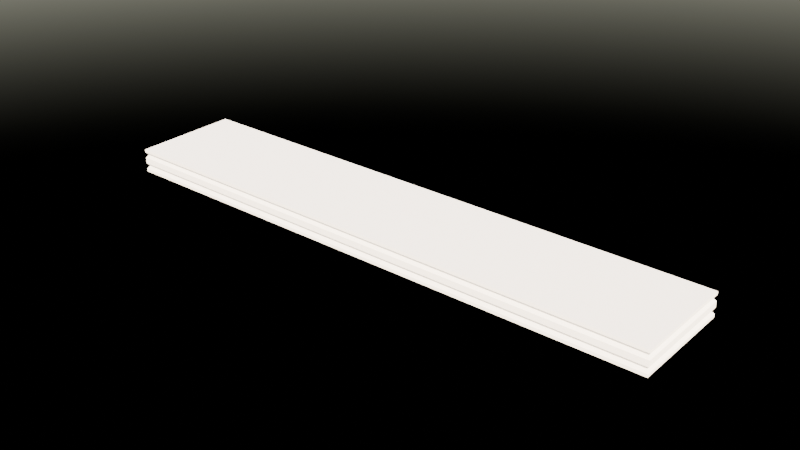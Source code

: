 # Source: P3.blend  (saved by Blender 4.0.36; exported with 4.5.12 LTS)
import bpy
from mathutils import Matrix  # noqa: F401  (used for matrix-valued properties, if any)

bpy.ops.wm.read_factory_settings(use_empty=True)
scene = bpy.context.scene
scene.name = 'Scene'

# ---- collections
col_ifcproject_my_project = bpy.data.collections.new('IfcProject/My Project'); scene.collection.children.link(col_ifcproject_my_project)
col_ifcsite_my_site = bpy.data.collections.new('IfcSite/My Site'); col_ifcproject_my_project.children.link(col_ifcsite_my_site)
col_ifcbuilding_my_building = bpy.data.collections.new('IfcBuilding/My Building'); col_ifcsite_my_site.children.link(col_ifcbuilding_my_building)
col_ifcbuildingstorey_my_storey = bpy.data.collections.new('IfcBuildingStorey/My Storey'); col_ifcbuilding_my_building.children.link(col_ifcbuildingstorey_my_storey)
col_views = bpy.data.collections.new('Views'); col_ifcproject_my_project.children.link(col_views)
col_types = bpy.data.collections.new('Types'); col_ifcproject_my_project.children.link(col_types)
col_structuralitems = bpy.data.collections.new('StructuralItems'); col_ifcproject_my_project.children.link(col_structuralitems)
col_members = bpy.data.collections.new('Members'); col_structuralitems.children.link(col_members)
col_connections = bpy.data.collections.new('Connections'); col_structuralitems.children.link(col_connections)
col_p3 = bpy.data.collections.new('p3'); scene.collection.children.link(col_p3)

# ---- materials (node trees are filled in below, after node groups)
mat_m55 = bpy.data.materials.new('M55')
mat_m55.diffuse_color = (0.8972, 0.8972, 0.8972, 1.0)

# ---- node groups
ng_auto_smooth = bpy.data.node_groups.new('Auto Smooth', 'GeometryNodeTree')
_s = ng_auto_smooth.interface.new_socket(name='Geometry', in_out='OUTPUT', socket_type='NodeSocketGeometry')
_s = ng_auto_smooth.interface.new_socket(name='Geometry', in_out='INPUT', socket_type='NodeSocketGeometry')
_s = ng_auto_smooth.interface.new_socket(name='Angle', in_out='INPUT', socket_type='NodeSocketFloat')
_s.subtype = 'ANGLE'
_s.min_value = 0.0
_s.max_value = 3.142
ng_auto_smooth.is_modifier = True
_N = ng_auto_smooth.nodes; _L = ng_auto_smooth.links
n0 = _N.new('NodeGroupOutput'); n0.name = 'Group Output'; n0.location = (480, -100)
n1 = _N.new('NodeGroupInput'); n1.name = 'Group Input'; n1.location = (-420, -300)
n2 = _N.new('NodeGroupInput'); n2.name = 'Group Input.001'; n2.location = (-60, -100)
n3 = _N.new('GeometryNodeSetShadeSmooth'); n3.name = 'Set Shade Smooth'; n3.location = (120, -100)
n3.domain = 'EDGE'
n4 = _N.new('GeometryNodeSetShadeSmooth'); n4.name = 'Set Shade Smooth.001'; n4.location = (300, -100)
n5 = _N.new('GeometryNodeInputMeshEdgeAngle'); n5.name = 'Edge Angle'; n5.location = (-420, -220)
n6 = _N.new('GeometryNodeInputEdgeSmooth'); n6.name = 'Is Edge Smooth'; n6.location = (-60, -160)
n7 = _N.new('GeometryNodeInputShadeSmooth'); n7.name = 'Is Face Smooth'; n7.location = (-240, -340)
n8 = _N.new('FunctionNodeBooleanMath'); n8.name = 'Boolean Math'; n8.location = (-60, -220)
n9 = _N.new('FunctionNodeCompare'); n9.name = 'Compare'; n9.location = (-240, -180)
n9.operation = 'LESS_EQUAL'
_L.new(n5.outputs[0], n9.inputs[0])
_L.new(n4.outputs[0], n0.inputs[0])
_L.new(n1.outputs[1], n9.inputs[1])
_L.new(n9.outputs[0], n8.inputs[0])
_L.new(n7.outputs[0], n8.inputs[1])
_L.new(n2.outputs[0], n3.inputs[0])
_L.new(n6.outputs[0], n3.inputs[1])
_L.new(n3.outputs[0], n4.inputs[0])
_L.new(n8.outputs[0], n3.inputs[2])
n0.is_active_output = True

# ---- material node trees
mat_m55.use_nodes = True; mat_m55.node_tree.nodes.clear()
_N = mat_m55.node_tree.nodes; _L = mat_m55.node_tree.links
n0 = _N.new('ShaderNodeOutputMaterial'); n0.name = 'Material Output'; n0.location = (300, 300)
n1 = _N.new('ShaderNodeBsdfPrincipled'); n1.name = 'Principled BSDF'; n1.location = (10, 300)
n1.inputs[0].default_value = (0.2, 0.2, 0.2, 1.0)
n1.inputs[3].default_value = 1.45
_L.new(n1.outputs[0], n0.inputs[0])
n0.is_active_output = True

# ---- world
world_world = bpy.data.worlds.new('World'); scene.world = world_world
world_world.use_nodes = True; world_world.node_tree.nodes.clear()
_N = world_world.node_tree.nodes; _L = world_world.node_tree.links
n0 = _N.new('ShaderNodeOutputWorld'); n0.name = 'World Output'; n0.location = (300, 300)
n1 = _N.new('ShaderNodeBackground'); n1.name = 'Background'; n1.location = (10, 300)
n2 = _N.new('ShaderNodeTexSky'); n2.name = 'Sky Texture'; n2.location = (-190, 280)
n2.sun_direction = (0.6334, -0.5514, 0.5429)
n2.sun_elevation = 0.5739
n2.sun_rotation = 2.287
_L.new(n1.outputs[0], n0.inputs[0])
_L.new(n2.outputs[0], n1.inputs[0])
n0.is_active_output = True
world_world.color = (0.05088, 0.05088, 0.05088)
world_world.use_sun_shadow = False
world_world.sun_shadow_jitter_overblur = 0.0

# ---- meshes
me_15_114 = bpy.data.meshes.new('15/114')
me_15_114.from_pydata([(0.0, 1.81, -0.2), (9.506, 0.0, -0.2), (9.506, 1.81, -0.2), (0.0, 0.0, -0.2), (0.0, 1.81, -0.15), (0.0, 0.0, -0.15), (9.506, 1.81, 0.0), (0.0, 1.81, -0.05), (9.506, 1.81, -0.05), (0.0, 1.81, 0.0), (9.506, 0.0, 0.0), (9.506, 0.0, -0.05), (9.47, 1.774, -0.1), (9.506, 1.81, -0.15), (0.036, 1.774, -0.1), (9.506, 0.0, -0.15), (9.47, 0.036, -0.1), (0.036, 0.036, -0.1), (0.0, 0.0, -0.05), (0.0, 0.0, 0.0)], [], [(0, 2, 1), (0, 1, 3), (3, 5, 4), (3, 4, 0), (6, 8, 7), (6, 7, 9), (10, 11, 6), (11, 8, 6), (12, 13, 4), (12, 4, 14), (15, 1, 2), (15, 2, 13), (12, 14, 7), (8, 12, 7), (16, 12, 8), (11, 16, 8), (16, 17, 5), (15, 16, 5), (18, 19, 9), (18, 9, 7), (11, 10, 19), (11, 19, 18), (17, 18, 7), (17, 7, 14), (1, 15, 5), (1, 5, 3), (17, 14, 4), (5, 17, 4), (13, 2, 0), (13, 0, 4), (16, 11, 18), (16, 18, 17), (16, 15, 13), (16, 13, 12), (10, 9, 19), (6, 9, 10)])
me_15_114.materials.append(mat_m55)
me_15_114.update()
me_mesh = bpy.data.meshes.new('Mesh')
me_mesh.from_pydata([(-0.1, -0.14, 0.0), (9.775, -0.14, 0.0), (2.73, -1.99, 0.0), (2.73, 0.18, 0.0), (5.73, -1.99, 0.0), (5.73, 0.18, 0.0), (6.93, -1.99, 0.0), (6.93, 0.18, 0.0), (3.03, -1.99, 0.0), (3.03, 0.18, 0.0), (-0.1, -0.575, 0.0), (9.775, -0.575, 0.0), (0.93, -1.99, 0.0), (0.93, 0.18, 0.0), (9.255, -1.78, 0.0), (9.855, -1.78, 0.0), (0.03, -1.99, 0.0), (0.03, 0.18, 0.0), (-0.1, -1.165, 0.0), (9.775, -1.165, 0.0), (7.83, -1.99, 0.0), (7.83, 0.18, 0.0), (4.23, -1.99, 0.0), (4.23, 0.18, 0.0), (3.93, -1.99, 0.0), (3.93, 0.18, 0.0), (9.255, -0.315, 0.0), (9.855, -0.315, 0.0), (3.63, -1.99, 0.0), (3.63, 0.18, 0.0), (9.255, -1.48, 0.0), (9.855, -1.48, 0.0), (-0.18, -0.595, 0.0), (0.42, -0.595, 0.0), (-0.18, -1.48, 0.0), (0.42, -1.48, 0.0), (4.53, -1.99, 0.0), (4.53, 0.18, 0.0), (2.13, -1.99, 0.0), (2.13, 0.18, 0.0), (-0.1, -0.505, 0.0), (9.775, -0.505, 0.0), (-0.1, -1.235, 0.0), (9.775, -1.235, 0.0), (7.23, -1.99, 0.0), (7.23, 0.18, 0.0), (6.33, -1.99, 0.0), (6.33, 0.18, 0.0), (-0.18, -1.195, 0.0), (0.42, -1.195, 0.0), (3.33, -1.99, 0.0), (3.33, 0.18, 0.0), (9.255, -1.195, 0.0), (9.855, -1.195, 0.0), (9.255, -0.035, 0.0), (9.855, -0.035, 0.0), (1.83, -1.99, 0.0), (1.83, 0.18, 0.0), (-0.18, -0.88, 0.0), (0.42, -0.88, 0.0), (9.63, -1.99, 0.0), (9.63, 0.18, 0.0), (6.63, -1.99, 0.0), (6.63, 0.18, 0.0), (-0.1, -1.6, 0.0), (9.775, -1.6, 0.0), (0.33, -1.99, 0.0), (0.33, 0.18, 0.0), (-0.18, -0.315, 0.0), (0.42, -0.315, 0.0), (-0.1, -1.74, 0.0), (9.775, -1.74, 0.0), (9.03, -1.99, 0.0), (9.03, 0.18, 0.0), (-0.18, -0.035, 0.0), (0.42, -0.035, 0.0), (6.03, -1.99, 0.0), (6.03, 0.18, 0.0), (4.83, -1.99, 0.0), (4.83, 0.18, 0.0), (8.13, -1.99, 0.0), (8.13, 0.18, 0.0), (-0.1, -0.645, 0.0), (9.775, -0.645, 0.0), (-0.18, -1.78, 0.0), (0.42, -1.78, 0.0), (8.43, -1.99, 0.0), (8.43, 0.18, 0.0), (-0.1, -0.07, 0.0), (9.775, -0.07, 0.0), (8.73, -1.99, 0.0), (8.73, 0.18, 0.0), (-0.1, -1.67, 0.0), (9.775, -1.67, 0.0), (5.43, -1.99, 0.0), (5.43, 0.18, 0.0), (1.53, -1.99, 0.0), (1.53, 0.18, 0.0), (9.255, -0.595, 0.0), (9.855, -0.595, 0.0), (9.255, -0.88, 0.0), (9.855, -0.88, 0.0), (2.43, -1.99, 0.0), (2.43, 0.18, 0.0), (0.63, -1.99, 0.0), (0.63, 0.18, 0.0), (-0.1, -0.21, 0.0), (9.775, -0.21, 0.0), (7.53, -1.99, 0.0), (7.53, 0.18, 0.0), (-0.1, -1.305, 0.0), (9.775, -1.305, 0.0), (1.23, -1.99, 0.0), (1.23, 0.18, 0.0), (9.33, -1.99, 0.0), (9.33, 0.18, 0.0), (5.13, -1.99, 0.0), (5.13, 0.18, 0.0), (0.0, 0.0, 0.0), (9.675, 0.0, 0.0), (9.675, -1.81, 0.0), (0.0, -1.81, 0.0)], [(0, 1), (2, 3), (4, 5), (6, 7), (8, 9), (10, 11), (12, 13), (14, 15), (16, 17), (18, 19), (20, 21), (22, 23), (24, 25), (26, 27), (28, 29), (30, 31), (32, 33), (34, 35), (36, 37), (38, 39), (40, 41), (42, 43), (44, 45), (46, 47), (48, 49), (50, 51), (52, 53), (54, 55), (56, 57), (58, 59), (60, 61), (62, 63), (64, 65), (66, 67), (68, 69), (70, 71), (72, 73), (74, 75), (76, 77), (78, 79), (80, 81), (82, 83), (84, 85), (86, 87), (88, 89), (90, 91), (92, 93), (94, 95), (96, 97), (98, 99), (100, 101), (102, 103), (104, 105), (106, 107), (108, 109), (110, 111), (112, 113), (114, 115), (116, 117), (118, 119), (119, 120), (120, 121), (121, 118)], [])
me_mesh.update()
me_mesh_002 = bpy.data.meshes.new('Mesh.002')
me_mesh_002.from_pydata([(9.03, -1.99, 0.0), (9.03, 0.18, 0.0), (-0.18, -0.283, 0.0), (1.92, -0.283, 0.0), (4.53, -1.99, 0.0), (4.53, 0.18, 0.0), (3.93, -1.99, 0.0), (3.93, 0.18, 0.0), (7.23, -1.99, 0.0), (7.23, 0.18, 0.0), (6.33, -1.99, 0.0), (6.33, 0.18, 0.0), (3.63, -1.99, 0.0), (3.63, 0.18, 0.0), (7.755, -0.158, 0.0), (9.687, -0.158, 0.0), (3.33, -1.99, 0.0), (3.33, 0.18, 0.0), (8.73, -1.99, 0.0), (8.73, 0.18, 0.0), (7.755, -1.033, 0.0), (9.687, -1.033, 0.0), (7.755, -1.783, 0.0), (9.687, -1.783, 0.0), (7.755, -0.908, 0.0), (9.687, -0.908, 0.0), (1.83, -1.99, 0.0), (1.83, 0.18, 0.0), (7.755, -0.283, 0.0), (9.687, -0.283, 0.0), (-0.18, -0.908, 0.0), (1.92, -0.908, 0.0), (-0.18, -0.408, 0.0), (1.92, -0.408, 0.0), (7.755, -1.533, 0.0), (9.687, -1.533, 0.0), (-0.18, -1.658, 0.0), (1.92, -1.658, 0.0), (7.755, -0.658, 0.0), (9.687, -0.658, 0.0), (1.53, -1.99, 0.0), (1.53, 0.18, 0.0), (-0.1, -0.8986, 0.0), (9.607, -0.8986, 0.0), (5.13, -1.99, 0.0), (5.13, 0.18, 0.0), (7.755, -1.158, 0.0), (9.687, -1.158, 0.0), (-0.18, -1.033, 0.0), (1.92, -1.033, 0.0), (-0.1, -1.089, 0.0), (9.607, -1.089, 0.0), (7.755, -1.408, 0.0), (9.687, -1.408, 0.0), (-0.18, -1.533, 0.0), (1.92, -1.533, 0.0), (7.755, -0.783, 0.0), (9.687, -0.783, 0.0), (-0.18, -0.658, 0.0), (1.92, -0.658, 0.0), (-0.18, -1.158, 0.0), (1.92, -1.158, 0.0), (5.73, -1.99, 0.0), (5.73, 0.18, 0.0), (2.43, -1.99, 0.0), (2.43, 0.18, 0.0), (-0.18, -0.158, 0.0), (1.92, -0.158, 0.0), (0.03, -1.99, 0.0), (0.03, 0.18, 0.0), (-0.18, -0.533, 0.0), (1.92, -0.533, 0.0), (7.83, -1.99, 0.0), (7.83, 0.18, 0.0), (0.93, -1.99, 0.0), (0.93, 0.18, 0.0), (7.755, -1.283, 0.0), (9.687, -1.283, 0.0), (-0.18, -0.783, 0.0), (1.92, -0.783, 0.0), (8.43, -1.99, 0.0), (8.43, 0.18, 0.0), (-0.18, -1.283, 0.0), (1.92, -1.283, 0.0), (-0.1, -0.4986, 0.0), (9.607, -0.4986, 0.0), (5.43, -1.99, 0.0), (5.43, 0.18, 0.0), (7.755, -1.658, 0.0), (9.687, -1.658, 0.0), (0.63, -1.99, 0.0), (0.63, 0.18, 0.0), (-0.1, -1.299, 0.0), (9.607, -1.299, 0.0), (-0.18, -1.783, 0.0), (1.92, -1.783, 0.0), (0.33, -1.99, 0.0), (0.33, 0.18, 0.0), (7.755, -0.408, 0.0), (9.687, -0.408, 0.0), (9.33, -1.99, 0.0), (9.33, 0.18, 0.0), (7.755, -0.033, 0.0), (9.687, -0.033, 0.0), (-0.1, -0.7086, 0.0), (9.607, -0.7086, 0.0), (8.13, -1.99, 0.0), (8.13, 0.18, 0.0), (4.83, -1.99, 0.0), (4.83, 0.18, 0.0), (-0.18, -1.408, 0.0), (1.92, -1.408, 0.0), (7.53, -1.99, 0.0), (7.53, 0.18, 0.0), (4.23, -1.99, 0.0), (4.23, 0.18, 0.0), (3.03, -1.99, 0.0), (3.03, 0.18, 0.0), (6.93, -1.99, 0.0), (6.93, 0.18, 0.0), (2.13, -1.99, 0.0), (2.13, 0.18, 0.0), (6.03, -1.99, 0.0), (6.03, 0.18, 0.0), (6.63, -1.99, 0.0), (6.63, 0.18, 0.0), (-0.18, -0.033, 0.0), (1.92, -0.033, 0.0), (7.755, -0.533, 0.0), (9.687, -0.533, 0.0), (1.23, -1.99, 0.0), (1.23, 0.18, 0.0), (2.73, -1.99, 0.0), (2.73, 0.18, 0.0), (0.0, 0.0, 0.0), (9.507, 0.0, 0.0), (9.507, -1.81, 0.0), (0.0, -1.81, 0.0)], [(0, 1), (2, 3), (4, 5), (6, 7), (8, 9), (10, 11), (12, 13), (14, 15), (16, 17), (18, 19), (20, 21), (22, 23), (24, 25), (26, 27), (28, 29), (30, 31), (32, 33), (34, 35), (36, 37), (38, 39), (40, 41), (42, 43), (44, 45), (46, 47), (48, 49), (50, 51), (52, 53), (54, 55), (56, 57), (58, 59), (60, 61), (62, 63), (64, 65), (66, 67), (68, 69), (70, 71), (72, 73), (74, 75), (76, 77), (78, 79), (80, 81), (82, 83), (84, 85), (86, 87), (88, 89), (90, 91), (92, 93), (94, 95), (96, 97), (98, 99), (100, 101), (102, 103), (104, 105), (106, 107), (108, 109), (110, 111), (112, 113), (114, 115), (116, 117), (118, 119), (120, 121), (122, 123), (124, 125), (126, 127), (128, 129), (130, 131), (132, 133), (134, 135), (135, 136), (136, 137), (137, 134)], [])
me_mesh_002.update()

# ---- objects
ob_ifcproject_my_project = bpy.data.objects.new('IfcProject/My Project', None)
ob_ifcsite_my_site = bpy.data.objects.new('IfcSite/My Site', None)
ob_ifcbuilding_my_building = bpy.data.objects.new('IfcBuilding/My Building', None)
ob_ifcslab_slab = bpy.data.objects.new('IfcSlab/Slab', me_15_114)
ob_ifcbuildingstorey_my_storey = bpy.data.objects.new('IfcBuildingStorey/My Storey', None)
ob_ifcslabtype_p3 = bpy.data.objects.new('IfcSlabType/P3', me_15_114)
ob_bottom = bpy.data.objects.new('bottom', me_mesh)
ob_top = bpy.data.objects.new('top', me_mesh_002)

# ---- transforms, parenting, visibility, modifiers, constraints
ob_ifcproject_my_project.location = (0.0, 0.0, 0.0)
ob_ifcsite_my_site.location = (0.0, 0.0, 0.0)
ob_ifcbuilding_my_building.location = (0.0, 0.0, 0.0)
ob_ifcslab_slab.location = (0.0, 0.0, 0.2)
ob_ifcbuildingstorey_my_storey.location = (0.0, 0.0, 0.0)
ob_ifcslabtype_p3.location = (0.0, 0.0, 0.0)
ob_bottom.location = (0.0, 1.81, 0.025)
_m = ob_bottom.modifiers.new('Auto Smooth', 'NODES')
_m.node_group = ng_auto_smooth
_gi = [s.identifier for s in ng_auto_smooth.interface.items_tree if s.item_type == 'SOCKET' and s.in_out == 'INPUT']
_m[_gi[1]] = 3.142  # Angle
ob_top.location = (0.0, 1.81, 0.175)
_m = ob_top.modifiers.new('Auto Smooth', 'NODES')
_m.node_group = ng_auto_smooth
_gi = [s.identifier for s in ng_auto_smooth.interface.items_tree if s.item_type == 'SOCKET' and s.in_out == 'INPUT']
_m[_gi[1]] = 3.142  # Angle

# ---- collection membership
col_ifcproject_my_project.objects.link(ob_ifcproject_my_project)
col_ifcsite_my_site.objects.link(ob_ifcsite_my_site)
col_ifcbuilding_my_building.objects.link(ob_ifcbuilding_my_building)
col_ifcbuildingstorey_my_storey.objects.link(ob_ifcslab_slab)
col_ifcbuildingstorey_my_storey.objects.link(ob_ifcbuildingstorey_my_storey)
col_types.objects.link(ob_ifcslabtype_p3)
col_p3.objects.link(ob_bottom)
col_p3.objects.link(ob_top)

# ---- scene / render settings (as saved in the file)
scene.frame_start = 1; scene.frame_end = 250; scene.frame_set(1)
scene.render.engine = 'CYCLES'
scene.cycles.sampling_pattern = 'TABULATED_SOBOL'
bpy.context.view_layer.update()

# ---- added for rendering (the .blend has no active camera): camera
cam_auto = bpy.data.cameras.new('AutoCamera')
cam_auto.lens = 50.0
cam_auto.sensor_width = 36.0
cam_auto.clip_end = 1000.0
ob_auto_camera = bpy.data.objects.new('AutoCamera', cam_auto)
scene.collection.objects.link(ob_auto_camera)
ob_auto_camera.location = (14.3436, -10.5023, 7.60496)
ob_auto_camera.rotation_euler = (1.09748, -7.21219e-08, 0.694738)
scene.camera = ob_auto_camera
bpy.context.view_layer.update()
